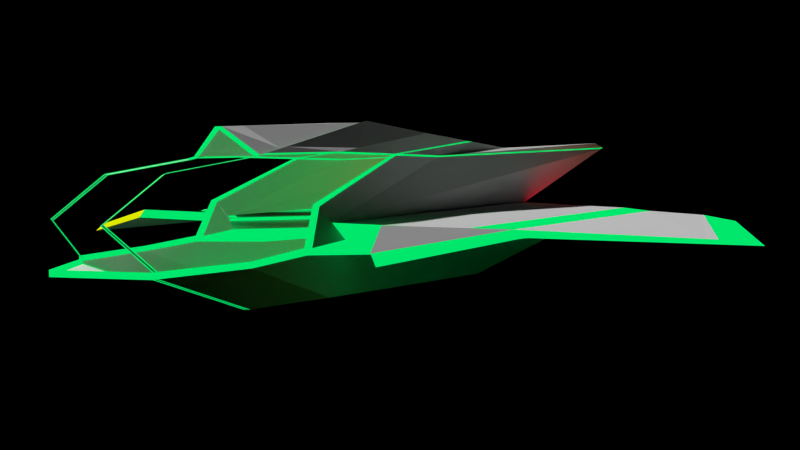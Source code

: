 # Source: tronplane.blend  (saved by Blender 2.74.0; exported with 4.5.12 LTS)
import bpy
from mathutils import Matrix  # noqa: F401  (used for matrix-valued properties, if any)

bpy.ops.wm.read_factory_settings(use_empty=True)
scene = bpy.context.scene
scene.name = 'Scene'

# ---- collections
col_collection_1 = bpy.data.collections.new('Collection 1'); scene.collection.children.link(col_collection_1)

# ---- materials (node trees are filled in below, after node groups)
mat_cockpit_base = bpy.data.materials.new('Cockpit Base')
mat_cockpit_base.alpha_threshold = 0.0
mat_cockpit_base.roughness = 0.5
mat_cockpit_stripes = bpy.data.materials.new('Cockpit Stripes')
mat_cockpit_stripes.alpha_threshold = 0.0
mat_cockpit_stripes.roughness = 0.5
mat_cockpit_exhaust = bpy.data.materials.new('Cockpit Exhaust')
mat_cockpit_exhaust.alpha_threshold = 0.0
mat_cockpit_exhaust.roughness = 0.5
mat_cockpit_cannons = bpy.data.materials.new('Cockpit Cannons')
mat_cockpit_cannons.alpha_threshold = 0.0
mat_cockpit_cannons.roughness = 0.5

# ---- material node trees
mat_cockpit_base.use_nodes = True; mat_cockpit_base.node_tree.nodes.clear()
_N = mat_cockpit_base.node_tree.nodes; _L = mat_cockpit_base.node_tree.links
n0 = _N.new('ShaderNodeOutputMaterial'); n0.name = 'Material Output'; n0.location = (300, 300)
n1 = _N.new('ShaderNodeBsdfDiffuse'); n1.name = 'Diffuse BSDF'; n1.location = (10, 300)
_L.new(n1.outputs[0], n0.inputs[0])
n0.is_active_output = True
mat_cockpit_stripes.use_nodes = True; mat_cockpit_stripes.node_tree.nodes.clear()
_N = mat_cockpit_stripes.node_tree.nodes; _L = mat_cockpit_stripes.node_tree.links
n0 = _N.new('ShaderNodeOutputMaterial'); n0.name = 'Material Output'; n0.location = (300, 300)
n1 = _N.new('ShaderNodeEmission'); n1.name = 'Emission'; n1.location = (110, 300)
n1.inputs[0].default_value = (0.0, 0.8, 0.1503, 1.0)
_L.new(n1.outputs[0], n0.inputs[0])
n0.is_active_output = True
mat_cockpit_exhaust.use_nodes = True; mat_cockpit_exhaust.node_tree.nodes.clear()
_N = mat_cockpit_exhaust.node_tree.nodes; _L = mat_cockpit_exhaust.node_tree.links
n0 = _N.new('ShaderNodeOutputMaterial'); n0.name = 'Material Output'; n0.location = (300, 300)
n1 = _N.new('ShaderNodeEmission'); n1.name = 'Emission'; n1.location = (110, 300)
n1.inputs[0].default_value = (0.8, 0.008672, 0.02818, 1.0)
_L.new(n1.outputs[0], n0.inputs[0])
n0.is_active_output = True
mat_cockpit_cannons.use_nodes = True; mat_cockpit_cannons.node_tree.nodes.clear()
_N = mat_cockpit_cannons.node_tree.nodes; _L = mat_cockpit_cannons.node_tree.links
n0 = _N.new('ShaderNodeOutputMaterial'); n0.name = 'Material Output'; n0.location = (300, 300)
n1 = _N.new('ShaderNodeEmission'); n1.name = 'Emission'; n1.location = (110, 300)
n1.inputs[0].default_value = (0.7149, 0.8, 0.0, 1.0)
_L.new(n1.outputs[0], n0.inputs[0])
n0.is_active_output = True

# ---- world
world_world = bpy.data.worlds.new('World'); scene.world = world_world
world_world.color = (0.0, 0.0, 0.0)
world_world.use_sun_shadow = False
world_world.sun_shadow_jitter_overblur = 0.0
world_world.cycles.sampling_method = 'MANUAL'
world_world.cycles.sample_map_resolution = 256

# ---- cameras
cam_camera_001 = bpy.data.cameras.new('Camera.001')
cam_camera_001.clip_end = 100.0
cam_camera_001.lens = 26.67
cam_camera_001.sensor_width = 32.0
cam_camera_001.sensor_height = 18.0
cam_camera_001.display_size = 2.0
cam_camera_001.dof.focus_distance = 0.0

# ---- meshes
me_cube_001 = bpy.data.meshes.new('Cube.001')
me_cube_001.from_pydata([(-0.7934, 1.052, 0.08714), (-0.741, 0.1065, 0.5085), (-0.5469, 2.171, 0.3352), (-0.8535, 1.191, -0.254), (-0.8028, 0.8617, -0.06947), (-0.741, -0.5435, 0.5085), (-0.741, 0.7565, 0.5085), (-0.8646, 1.685, -0.3169), (-0.8646, 0.7696, -0.2139), (0.476, 2.171, 0.3227), (1.918e-10, 1.461, 0.7353), (0.4486, 2.611, -0.02896), (1.918e-10, 2.8, -0.3525), (-0.4486, 2.611, -0.02896), (-0.5034, 1.407, 0.4666), (0.5034, 1.407, 0.4666), (0.6269, 2.335, -0.3588), (-0.6269, 2.335, -0.3588), (0.7934, 1.052, 0.08714), (0.741, 0.1065, 0.5085), (0.8028, 0.8617, -0.06947), (0.8535, 1.191, -0.254), (-0.476, 2.171, 0.3227), (0.741, 0.7565, 0.5085), (0.741, -0.5435, 0.5085), (0.8646, 0.7696, -0.2139), (0.8646, 1.685, -0.3169), (1.918e-10, -2.904, 0.003276), (-5.017e-10, -3.377, 0.6511), (-0.4067, -1.972, -0.03635), (1.918e-10, -2.449, -0.3525), (0.4067, -1.972, -0.03635), (0.4636, -3.377, 0.6061), (-0.4636, -3.377, 0.6061), (-0.4685, -2.449, -0.3867), (0.4685, -2.449, -0.3867), (1.918e-10, 0.3412, -0.7082), (-0.5302, 0.3412, -0.7371), (1.918e-10, 0.9912, -0.7082), (0.5302, 0.3412, -0.7371), (1.918e-10, -0.3088, -0.7082), (-0.5302, -0.3088, -0.7371), (-0.5302, 0.9912, -0.7371), (0.5302, 0.9912, -0.7371), (0.5302, -0.3088, -0.7371), (1.918e-10, -1.097, 0.673), (0.2831, -1.09, 0.6228), (1.918e-10, -0.45, 0.7219), (-0.2831, -1.09, 0.6228), (1.918e-10, -1.744, 0.6241), (0.2831, -1.737, 0.5739), (0.2831, -0.4436, 0.6717), (-0.2831, -0.4436, 0.6717), (-0.2831, -1.737, 0.5739), (-0.8646, -2.449, -0.3169), (-0.8028, -1.972, 0.0335), (-0.996, -3.377, 0.676), (-0.6793, -1.746, 0.6434), (-0.6793, -1.099, 0.6923), (-0.6793, -0.4524, 0.7412), (-0.5826, 1.407, 0.4806), (-0.5112, 2.611, -0.01793), (-0.7061, 2.335, -0.3448), (-0.9264, 0.9912, -0.6672), (-0.9264, 0.3412, -0.6672), (-0.9264, -0.3088, -0.6672), (-0.4416, 0.2062, 0.8169), (1.918e-10, 0.2062, 0.8394), (0.4416, 0.2062, 0.8169), (0.5826, 1.407, 0.4806), (0.5112, 2.611, -0.01793), (0.7061, 2.335, -0.3448), (0.6887, 1.641, -0.7091), (1.918e-10, 1.641, -0.7082), (-0.6887, 1.641, -0.7091), (0.6793, -0.4524, 0.7412), (0.6793, -1.099, 0.6923), (0.6793, -1.746, 0.6434), (0.996, -3.377, 0.676), (0.8028, -1.972, 0.0335), (0.8646, -2.449, -0.3169), (0.9264, -0.3088, -0.6672), (0.9264, 0.3412, -0.6672), (0.9264, 0.9912, -0.6672), (0.2831, -2.384, 0.5251), (1.918e-10, -2.391, 0.5753), (-0.2831, -2.384, 0.5251), (-0.5302, -0.9588, -0.7371), (1.918e-10, -0.9588, -0.7082), (0.5302, -0.9588, -0.7371), (-0.9264, -0.9588, -0.6672), (-0.6793, -2.393, 0.5946), (-0.7679, 1.641, -0.6952), (-0.5208, 0.2062, 0.8309), (0.9264, -0.9588, -0.6672), (0.6793, -2.393, 0.5946), (0.7679, 1.641, -0.6952), (0.5208, 0.2062, 0.8309), (0.5469, 2.171, 0.3352), (-0.5298, 1.407, 0.4713), (-0.5562, 1.407, 0.4759), (-0.4694, 2.611, -0.02529), (-0.4903, 2.611, -0.02161), (-0.6533, 2.335, -0.3541), (-0.6797, 2.335, -0.3495), (-0.5232, 2.171, 0.331), (-0.4996, 2.171, 0.3269), (-0.5387, -1.972, -0.01307), (-0.6708, -1.972, 0.01021), (-0.641, -3.377, 0.6294), (-0.8185, -3.377, 0.6527), (-0.6005, -2.449, -0.3634), (-0.7326, -2.449, -0.3401), (-0.6623, 0.3412, -0.7138), (-0.7943, 0.3412, -0.6905), (-0.6623, -0.3088, -0.7138), (-0.7943, -0.3088, -0.6905), (-0.6623, 0.9912, -0.7138), (-0.7943, 0.9912, -0.6905), (-0.4152, -1.093, 0.646), (-0.5472, -1.096, 0.6691), (-0.4152, -0.4465, 0.6948), (-0.5472, -0.4495, 0.718), (-0.4152, -1.74, 0.5971), (-0.5472, -1.743, 0.6203), (-0.4944, 0.2062, 0.8263), (-0.468, 0.2062, 0.8216), (-0.7151, 1.641, -0.7045), (-0.7415, 1.641, -0.6998), (-0.4152, -2.387, 0.5482), (-0.5472, -2.39, 0.5714), (-0.7943, -0.9588, -0.6905), (-0.6623, -0.9588, -0.7138), (0.4996, 2.171, 0.3269), (0.5232, 2.171, 0.331), (0.4694, 2.611, -0.02529), (0.4903, 2.611, -0.02161), (0.5298, 1.407, 0.4713), (0.5562, 1.407, 0.4759), (0.6533, 2.335, -0.3541), (0.6797, 2.335, -0.3495), (0.641, -3.377, 0.6294), (0.8185, -3.377, 0.6527), (0.5387, -1.972, -0.01307), (0.6708, -1.972, 0.01021), (0.6005, -2.449, -0.3634), (0.7326, -2.449, -0.3401), (0.6623, 0.3412, -0.7138), (0.7943, 0.3412, -0.6905), (0.6623, 0.9912, -0.7138), (0.7943, 0.9912, -0.6905), (0.6623, -0.3088, -0.7138), (0.7943, -0.3088, -0.6905), (0.4152, -1.093, 0.646), (0.5472, -1.096, 0.6691), (0.4152, -1.74, 0.5971), (0.5472, -1.743, 0.6203), (0.4152, -0.4465, 0.6948), (0.5472, -0.4495, 0.718), (0.468, 0.2062, 0.8216), (0.4944, 0.2062, 0.8263), (0.7415, 1.641, -0.6998), (0.7151, 1.641, -0.7045), (0.5472, -2.39, 0.5714), (0.4152, -2.387, 0.5482), (0.6623, -0.9588, -0.7138), (0.7943, -0.9588, -0.6905), (-0.738, 0.04652, 0.526), (-0.738, -0.6035, 0.526), (-0.738, 0.6965, 0.526), (1.918e-10, 1.398, 0.7405), (-0.5003, 1.347, 0.4841), (0.5003, 1.347, 0.4841), (0.738, 0.04652, 0.526), (0.738, 0.6965, 0.526), (0.738, -0.6035, 0.526), (-5.017e-10, -3.437, 0.6689), (0.4594, -3.437, 0.6236), (-0.4594, -3.437, 0.6236), (-0.9919, -3.437, 0.6935), (-0.5795, 1.347, 0.4981), (0.5795, 1.347, 0.4981), (0.9919, -3.437, 0.6935), (-0.6369, -3.437, 0.6469), (-0.8144, -3.437, 0.6702), (-0.5267, 1.347, 0.4888), (-0.5531, 1.347, 0.4934), (0.6369, -3.437, 0.6469), (0.8144, -3.437, 0.6702), (0.5267, 1.347, 0.4888), (0.5531, 1.347, 0.4934), (-0.8642, 1.168, -0.3148), (-0.8737, 1.685, -0.3684), (-0.8737, 0.3846, -0.3684), (1.918e-10, 2.8, -0.4048), (0.636, 2.335, -0.4103), (-0.636, 2.335, -0.4103), (0.8642, 1.168, -0.3148), (0.8737, 0.3846, -0.3684), (0.8737, 1.685, -0.3684), (1.918e-10, -2.449, -0.4048), (-0.4775, -2.449, -0.4382), (0.4775, -2.449, -0.4382), (-0.8737, -2.449, -0.3684), (-0.7152, 2.335, -0.3963), (0.7152, 2.335, -0.3963), (0.8737, -2.449, -0.3684), (-0.6096, -2.449, -0.4149), (-0.7416, -2.449, -0.3917), (-0.6624, 2.335, -0.4056), (-0.6888, 2.335, -0.401), (0.6096, -2.449, -0.4149), (0.7416, -2.449, -0.3917), (0.6624, 2.335, -0.4056), (0.6888, 2.335, -0.401), (-0.741, 0.04058, 0.5085), (-0.7968, 0.9865, 0.0678), (-0.8546, 1.109, -0.2604), (0.7968, 0.9865, 0.0678), (0.741, 0.04058, 0.5085), (0.8546, 1.109, -0.2604), (-0.5302, 0.2752, -0.7371), (1.918e-10, 0.2752, -0.7082), (0.5302, 0.2752, -0.7371), (0.2831, -1.156, 0.6178), (1.918e-10, -1.163, 0.668), (-0.2831, -1.156, 0.6178), (-0.6793, -1.165, 0.6874), (-0.9264, 0.2752, -0.6672), (0.6793, -1.165, 0.6874), (0.9264, 0.2752, -0.6672), (-0.4152, -1.159, 0.641), (-0.5472, -1.162, 0.6642), (-0.6623, 0.2752, -0.7138), (-0.7943, 0.2752, -0.6905), (0.4152, -1.159, 0.641), (0.5472, -1.162, 0.6642), (0.6623, 0.2752, -0.7138), (0.7943, 0.2752, -0.6905), (0.738, -0.01944, 0.526), (-0.738, -0.01944, 0.526), (0.8652, 1.088, -0.3202), (-0.8652, 1.088, -0.3202), (-0.7274, -0.1602, 0.556), (-0.7274, -0.8096, 0.5472), (-0.7274, 0.4893, 0.5648), (1.918e-10, 1.183, 0.7583), (-0.4897, 1.141, 0.5441), (0.4897, 1.141, 0.5441), (0.7274, -0.1602, 0.556), (0.7274, 0.4893, 0.5648), (0.7274, -0.8096, 0.5472), (-5.017e-10, -3.248, 0.7173), (0.4452, -3.247, 0.6712), (-0.4452, -3.247, 0.6712), (-0.9776, -3.249, 0.741), (-0.5161, 1.141, 0.5488), (-0.5425, 1.141, 0.5535), (0.6227, -3.248, 0.6944), (0.8001, -3.248, 0.7177), (-0.5689, 1.141, 0.5581), (0.5689, 1.141, 0.5581), (0.9776, -3.249, 0.741), (-0.6227, -3.248, 0.6944), (-0.8001, -3.248, 0.7177), (0.5161, 1.141, 0.5488), (0.5425, 1.141, 0.5535), (0.7274, -0.2261, 0.5551), (-0.7274, -0.2261, 0.5551), (-3.454, -0.3671, -0.1252), (-2.334, -3.201, -0.1016), (-3.719, -0.4593, -0.1582), (-2.513, -3.678, -0.1818), (3.454, -0.3671, -0.1252), (2.334, -3.201, -0.1016), (3.719, -0.4593, -0.1582), (2.513, -3.678, -0.1818), (-1.928, -3.268, -0.2268), (-1.818, -2.859, -0.2718), (-1.798, -2.381, -0.01154), (-1.9, -2.791, -0.05657), (-2.089, -0.04965, -0.1768), (-1.899, 0.36, -0.1953), (-2.049, 0.04249, -0.1066), (-1.873, 0.4521, -0.08803), (1.9, -2.791, -0.05657), (1.798, -2.381, -0.01154), (1.818, -2.859, -0.2718), (1.928, -3.268, -0.2268), (1.899, 0.36, -0.1953), (2.089, -0.04965, -0.1768), (1.873, 0.4521, -0.08803), (2.049, 0.04249, -0.1066), (-2.312, -3.18, -0.09935), (-2.484, -3.657, -0.184), (-3.638, -0.4388, -0.1591), (-3.383, -0.3467, -0.1242), (2.484, -3.657, -0.184), (3.638, -0.4388, -0.1591), (3.383, -0.3467, -0.1242), (2.312, -3.18, -0.09935), (-2.141, 1.634, -0.2497), (-1.915, 1.266, -0.1158), (-2.052, 1.596, -0.1743), (-1.802, 1.257, -0.02697), (1.915, 1.266, -0.1158), (2.141, 1.634, -0.2497), (1.802, 1.257, -0.02697), (2.052, 1.596, -0.1743)], [], [(216, 4, 5, 215), (268, 244, 57, 227), (4, 55, 56, 5), (244, 255, 91, 57), (243, 58, 59, 245), (245, 59, 93, 260), (191, 192, 63, 64), (192, 204, 92, 63), (216, 217, 8, 4), (294, 293, 270, 272), (242, 228, 65, 193), (193, 65, 90, 203), (246, 247, 66, 67), (105, 2, 60, 100), (257, 260, 93, 125), (134, 138, 69, 98), (246, 67, 68, 248), (266, 160, 97, 261), (194, 195, 72, 73), (136, 70, 71, 140), (214, 205, 96, 161), (102, 104, 62, 61), (194, 73, 74, 196), (210, 128, 92, 204), (249, 250, 75, 76), (250, 261, 97, 75), (218, 219, 24, 20), (20, 24, 78, 79), (267, 229, 77, 251), (251, 77, 95, 262), (218, 20, 25, 220), (241, 198, 81, 230), (300, 297, 276, 274), (198, 206, 94, 81), (136, 134, 98, 70), (102, 61, 2, 105), (197, 82, 83, 199), (199, 83, 96, 205), (27, 31, 32, 28), (252, 253, 84, 85), (144, 79, 78, 142), (259, 262, 95, 163), (27, 28, 33, 29), (108, 110, 56, 55), (252, 85, 86, 254), (264, 130, 91, 255), (27, 29, 34, 30), (200, 201, 87, 88), (108, 55, 54, 112), (208, 203, 90, 131), (27, 30, 35, 31), (144, 146, 80, 79), (200, 88, 89, 202), (212, 166, 94, 206), (222, 40, 41, 221), (234, 116, 65, 228), (40, 88, 87, 41), (116, 131, 90, 65), (36, 37, 42, 38), (38, 42, 74, 73), (114, 64, 63, 118), (118, 63, 92, 128), (36, 38, 43, 39), (148, 150, 83, 82), (38, 73, 72, 43), (150, 161, 96, 83), (222, 223, 44, 40), (40, 44, 89, 88), (238, 230, 81, 152), (152, 81, 94, 166), (225, 49, 50, 224), (236, 156, 77, 229), (49, 85, 84, 50), (156, 163, 95, 77), (45, 46, 51, 47), (47, 51, 68, 67), (154, 76, 75, 158), (158, 75, 97, 160), (45, 47, 52, 48), (120, 122, 59, 58), (47, 67, 66, 52), (122, 125, 93, 59), (225, 226, 53, 49), (49, 53, 86, 85), (232, 227, 57, 124), (124, 57, 91, 130), (53, 123, 129, 86), (123, 124, 130, 129), (226, 231, 123, 53), (231, 232, 124, 123), (52, 66, 126, 121), (121, 126, 125, 122), (48, 52, 121, 119), (119, 121, 122, 120), (42, 117, 127, 74), (117, 118, 128, 127), (37, 113, 117, 42), (113, 114, 118, 117), (41, 87, 132, 115), (115, 132, 131, 116), (221, 41, 115, 233), (233, 115, 116, 234), (201, 207, 132, 87), (207, 208, 131, 132), (29, 107, 111, 34), (107, 108, 112, 111), (254, 86, 129, 263), (263, 129, 130, 264), (29, 33, 109, 107), (107, 109, 110, 108), (13, 101, 106, 22), (101, 102, 105, 106), (196, 74, 127, 209), (209, 127, 128, 210), (13, 17, 103, 101), (101, 103, 104, 102), (247, 256, 126, 66), (256, 257, 125, 126), (22, 106, 99, 14), (106, 105, 100, 99), (51, 157, 159, 68), (157, 158, 160, 159), (46, 153, 157, 51), (153, 154, 158, 157), (50, 84, 164, 155), (155, 164, 163, 156), (224, 50, 155, 235), (235, 155, 156, 236), (44, 151, 165, 89), (151, 152, 166, 165), (223, 237, 151, 44), (237, 238, 152, 151), (43, 72, 162, 149), (149, 162, 161, 150), (39, 43, 149, 147), (147, 149, 150, 148), (202, 89, 165, 211), (211, 165, 166, 212), (31, 35, 145, 143), (143, 145, 146, 144), (253, 258, 164, 84), (258, 259, 163, 164), (31, 143, 141, 32), (143, 144, 142, 141), (11, 9, 133, 135), (135, 133, 134, 136), (195, 213, 162, 72), (213, 214, 161, 162), (11, 135, 139, 16), (135, 136, 140, 139), (248, 68, 159, 265), (265, 159, 160, 266), (9, 15, 137, 133), (133, 137, 138, 134), (137, 189, 190, 138), (15, 172, 189, 137), (141, 142, 188, 187), (32, 141, 187, 177), (99, 100, 186, 185), (14, 99, 185, 171), (109, 183, 184, 110), (33, 178, 183, 109), (110, 184, 179, 56), (28, 176, 178, 33), (142, 78, 182, 188), (28, 32, 177, 176), (24, 175, 182, 78), (219, 239, 175, 24), (23, 69, 181, 174), (19, 23, 174, 173), (138, 190, 181, 69), (10, 170, 172, 15), (100, 60, 180, 186), (10, 14, 171, 170), (6, 169, 180, 60), (1, 167, 169, 6), (5, 56, 179, 168), (215, 5, 168, 240), (139, 140, 214, 213), (16, 139, 213, 195), (145, 211, 212, 146), (35, 202, 211, 145), (103, 209, 210, 104), (17, 196, 209, 103), (111, 112, 208, 207), (34, 111, 207, 201), (146, 212, 206, 80), (30, 200, 202, 35), (112, 54, 203, 208), (30, 34, 201, 200), (26, 199, 205, 71), (21, 197, 199, 26), (25, 80, 206, 198), (220, 25, 198, 241), (104, 210, 204, 62), (12, 194, 196, 17), (140, 71, 205, 214), (12, 16, 195, 194), (8, 193, 203, 54), (217, 242, 193, 8), (7, 62, 204, 192), (3, 7, 192, 191), (3, 191, 242, 217), (21, 220, 241, 197), (1, 215, 240, 167), (19, 173, 239, 219), (147, 148, 238, 237), (39, 147, 237, 223), (153, 235, 236, 154), (46, 224, 235, 153), (113, 233, 234, 114), (37, 221, 233, 113), (119, 120, 232, 231), (48, 119, 231, 226), (120, 58, 227, 232), (45, 48, 226, 225), (154, 236, 229, 76), (45, 225, 224, 46), (148, 82, 230, 238), (36, 39, 223, 222), (114, 234, 228, 64), (36, 222, 221, 37), (197, 241, 230, 82), (18, 218, 220, 21), (249, 76, 229, 267), (18, 19, 219, 218), (191, 64, 228, 242), (0, 3, 217, 216), (243, 268, 227, 58), (0, 216, 215, 1), (167, 240, 268, 243), (173, 249, 267, 239), (189, 265, 266, 190), (172, 248, 265, 189), (187, 188, 259, 258), (177, 187, 258, 253), (185, 186, 257, 256), (171, 185, 256, 247), (183, 263, 264, 184), (178, 254, 263, 183), (184, 264, 255, 179), (176, 252, 254, 178), (188, 182, 262, 259), (176, 177, 253, 252), (175, 251, 262, 182), (239, 267, 251, 175), (174, 181, 261, 250), (173, 174, 250, 249), (190, 266, 261, 181), (170, 246, 248, 172), (186, 180, 260, 257), (170, 171, 247, 246), (169, 245, 260, 180), (167, 243, 245, 169), (168, 179, 255, 244), (240, 168, 244, 268), (269, 271, 272, 270), (273, 274, 276, 275), (297, 298, 275, 276), (298, 299, 273, 275), (299, 300, 274, 273), (295, 294, 272, 271), (296, 295, 271, 269), (293, 296, 269, 270), (55, 4, 284, 279), (279, 284, 283, 280), (4, 8, 282, 284), (289, 291, 307, 305), (8, 54, 278, 282), (282, 278, 277, 281), (54, 55, 279, 278), (278, 279, 280, 277), (20, 79, 286, 291), (291, 286, 285, 292), (25, 20, 291, 289), (292, 290, 306, 308), (80, 25, 289, 287), (287, 289, 290, 288), (79, 80, 287, 286), (286, 287, 288, 285), (280, 283, 296, 293), (283, 281, 295, 296), (281, 277, 294, 295), (277, 280, 293, 294), (292, 285, 300, 299), (290, 292, 299, 298), (288, 290, 298, 297), (285, 288, 297, 300), (304, 302, 301, 303), (305, 307, 308, 306), (291, 292, 308, 307), (290, 289, 305, 306), (281, 283, 303, 301), (284, 282, 302, 304), (283, 284, 304, 303), (282, 281, 301, 302)])
me_cube_001.polygons.foreach_set('material_index', [0, 0, 0, 0, 0, 0, 0, 0, 0, 2, 0, 0, 0, 1, 1, 1, 0, 1, 0, 1, 1, 1, 0, 1, 0, 0, 0, 0, 0, 0, 0, 0, 2, 0, 1, 1, 0, 0, 0, 0, 2, 0, 0, 2, 0, 0, 2, 0, 2, 1, 2, 2, 0, 1, 0, 1, 0, 1, 0, 0, 1, 1, 0, 1, 0, 1, 0, 0, 1, 1, 0, 1, 0, 1, 0, 0, 1, 1, 0, 1, 0, 1, 0, 0, 1, 1, 1, 0, 1, 0, 1, 0, 1, 0, 1, 0, 1, 0, 1, 0, 1, 0, 1, 0, 2, 2, 0, 0, 2, 0, 1, 0, 1, 0, 1, 0, 1, 0, 1, 0, 1, 0, 1, 0, 1, 0, 1, 0, 1, 0, 1, 0, 1, 0, 1, 0, 1, 0, 2, 2, 0, 0, 2, 0, 1, 0, 1, 0, 1, 0, 1, 0, 1, 0, 1, 1, 1, 1, 1, 1, 1, 1, 1, 1, 1, 1, 1, 1, 1, 1, 1, 1, 1, 1, 1, 1, 1, 1, 1, 1, 1, 1, 1, 1, 1, 1, 1, 1, 1, 1, 1, 1, 1, 1, 1, 1, 1, 1, 1, 1, 1, 1, 1, 1, 1, 1, 0, 1, 0, 1, 0, 1, 0, 1, 1, 0, 1, 0, 1, 0, 1, 0, 0, 1, 1, 1, 0, 1, 1, 1, 1, 1, 0, 1, 1, 1, 0, 1, 1, 1, 1, 1, 1, 1, 0, 0, 0, 0, 1, 0, 1, 0, 0, 0, 0, 0, 1, 1, 1, 1, 0, 1, 1, 0, 0, 1, 1, 1, 0, 1, 2, 2, 0, 1, 1, 1, 0, 1, 2, 2, 0, 1, 0, 2, 0, 1, 0, 2, 3, 3, 0, 0, 1, 1, 0, 0])
me_cube_001.materials.append(mat_cockpit_base)
me_cube_001.materials.append(mat_cockpit_stripes)
me_cube_001.materials.append(mat_cockpit_exhaust)
me_cube_001.materials.append(mat_cockpit_cannons)
me_cube_001.use_remesh_preserve_volume = False
me_cube_001.use_remesh_preserve_attributes = False
me_cube_001.use_mirror_vertex_groups = False
me_cube_001.update()

# ---- objects
ob_cube = bpy.data.objects.new('Cube', me_cube_001)
ob_camera = bpy.data.objects.new('Camera', cam_camera_001)

# ---- transforms, parenting, visibility, modifiers, constraints
ob_cube.location = (0.0, 0.0, 0.0)
ob_cube.lineart.crease_threshold = 0.0
ob_camera.location = (-5.071, 4.428, 0.2807)
ob_camera.rotation_euler = (1.504, 0.0002807, -2.369)
ob_camera.lineart.crease_threshold = 0.0

# ---- collection membership
col_collection_1.objects.link(ob_cube)
col_collection_1.objects.link(ob_camera)

# ---- scene / render settings (as saved in the file)
scene.camera = ob_camera
scene.frame_start = 1; scene.frame_end = 250; scene.frame_set(1)
scene.render.engine = 'CYCLES'
scene.render.resolution_percentage = 50
scene.render.dither_intensity = 0.0
scene.cycles.use_denoising = False
scene.cycles.samples = 10
scene.cycles.sampling_pattern = 'TABULATED_SOBOL'
scene.cycles.light_sampling_threshold = 0.0
scene.cycles.use_adaptive_sampling = False
scene.cycles.use_light_tree = False
scene.cycles.blur_glossy = 0.0
scene.cycles.pixel_filter_type = 'GAUSSIAN'
scene.cycles.sample_clamp_indirect = 0.0
scene.view_settings.view_transform = 'Standard'
bpy.context.view_layer.update()

# ---- added for rendering (the .blend has no usable light): sun
light_auto_sun = bpy.data.lights.new('AutoSun', 'SUN')
light_auto_sun.energy = 3.0
light_auto_sun.angle = 0.0523599
ob_auto_sun = bpy.data.objects.new('AutoSun', light_auto_sun)
scene.collection.objects.link(ob_auto_sun)
ob_auto_sun.rotation_euler = (0.872665, 0.174533, 0.523599)
bpy.context.view_layer.update()
